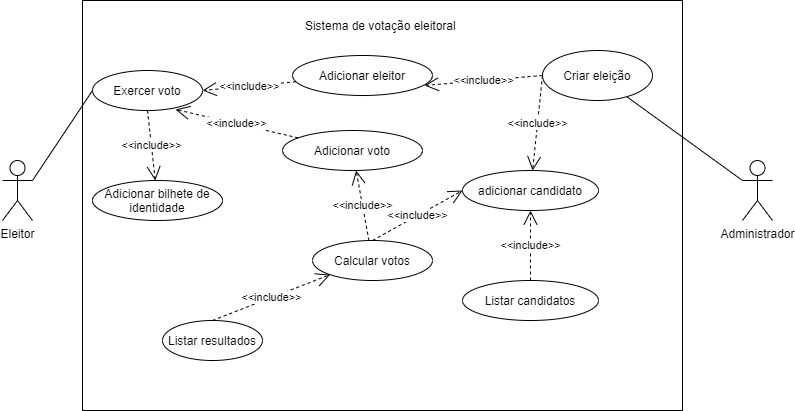

The diagram above was exported from draw.io. Its source (the exported page's mxGraphModel, read from the mxfile embedded in the PNG):
<mxGraphModel dx="868" dy="474" grid="1" gridSize="10" guides="1" tooltips="1" connect="1" arrows="1" fold="1" page="1" pageScale="1" pageWidth="827" pageHeight="1169" math="0" shadow="0">
  <root>
    <mxCell id="0" />
    <mxCell id="1" parent="0" />
    <mxCell id="vjLdcxjqtuB6rMod_8fm-1" value="" style="rounded=0;whiteSpace=wrap;html=1;" parent="1" vertex="1">
      <mxGeometry x="100" y="20" width="600" height="410" as="geometry" />
    </mxCell>
    <mxCell id="vjLdcxjqtuB6rMod_8fm-2" value="Sistema de votação eleitoral&amp;nbsp;" style="text;html=1;strokeColor=none;fillColor=none;align=center;verticalAlign=middle;whiteSpace=wrap;rounded=0;" parent="1" vertex="1">
      <mxGeometry x="310" y="30" width="180" height="30" as="geometry" />
    </mxCell>
    <mxCell id="vjLdcxjqtuB6rMod_8fm-3" value="Eleitor&lt;br&gt;" style="shape=umlActor;verticalLabelPosition=bottom;verticalAlign=top;html=1;outlineConnect=0;" parent="1" vertex="1">
      <mxGeometry x="20" y="180" width="30" height="60" as="geometry" />
    </mxCell>
    <mxCell id="vjLdcxjqtuB6rMod_8fm-4" value="Administrador" style="shape=umlActor;verticalLabelPosition=bottom;verticalAlign=top;html=1;outlineConnect=0;" parent="1" vertex="1">
      <mxGeometry x="760" y="180" width="30" height="60" as="geometry" />
    </mxCell>
    <mxCell id="vjLdcxjqtuB6rMod_8fm-5" value="Exercer voto" style="ellipse;whiteSpace=wrap;html=1;" parent="1" vertex="1">
      <mxGeometry x="110" y="90" width="110" height="40" as="geometry" />
    </mxCell>
    <mxCell id="vjLdcxjqtuB6rMod_8fm-6" value="" style="endArrow=none;html=1;rounded=0;entryX=0;entryY=0.5;entryDx=0;entryDy=0;exitX=1;exitY=0.3333333333333333;exitDx=0;exitDy=0;exitPerimeter=0;" parent="1" source="vjLdcxjqtuB6rMod_8fm-3" target="vjLdcxjqtuB6rMod_8fm-5" edge="1">
      <mxGeometry width="50" height="50" relative="1" as="geometry">
        <mxPoint x="120" y="180" as="sourcePoint" />
        <mxPoint x="170" y="130" as="targetPoint" />
      </mxGeometry>
    </mxCell>
    <mxCell id="vjLdcxjqtuB6rMod_8fm-7" value="Adicionar bilhete de identidade" style="ellipse;whiteSpace=wrap;html=1;" parent="1" vertex="1">
      <mxGeometry x="110" y="200" width="130" height="40" as="geometry" />
    </mxCell>
    <mxCell id="vjLdcxjqtuB6rMod_8fm-8" value="&amp;lt;&amp;lt;include&amp;gt;&amp;gt;" style="endArrow=open;endSize=12;dashed=1;html=1;rounded=0;exitX=0.5;exitY=1;exitDx=0;exitDy=0;" parent="1" source="vjLdcxjqtuB6rMod_8fm-5" target="vjLdcxjqtuB6rMod_8fm-7" edge="1">
      <mxGeometry width="160" relative="1" as="geometry">
        <mxPoint x="330" y="220" as="sourcePoint" />
        <mxPoint x="490" y="220" as="targetPoint" />
      </mxGeometry>
    </mxCell>
    <mxCell id="vjLdcxjqtuB6rMod_8fm-9" value="Criar eleição" style="ellipse;whiteSpace=wrap;html=1;" parent="1" vertex="1">
      <mxGeometry x="560" y="70" width="110" height="50" as="geometry" />
    </mxCell>
    <mxCell id="vjLdcxjqtuB6rMod_8fm-10" value="" style="endArrow=none;html=1;rounded=0;exitX=0;exitY=0.3333333333333333;exitDx=0;exitDy=0;exitPerimeter=0;" parent="1" source="vjLdcxjqtuB6rMod_8fm-4" target="vjLdcxjqtuB6rMod_8fm-9" edge="1">
      <mxGeometry width="50" height="50" relative="1" as="geometry">
        <mxPoint x="390" y="240" as="sourcePoint" />
        <mxPoint x="440" y="190" as="targetPoint" />
      </mxGeometry>
    </mxCell>
    <mxCell id="vjLdcxjqtuB6rMod_8fm-11" value="Adicionar eleitor" style="ellipse;whiteSpace=wrap;html=1;" parent="1" vertex="1">
      <mxGeometry x="310" y="75" width="140" height="40" as="geometry" />
    </mxCell>
    <mxCell id="vjLdcxjqtuB6rMod_8fm-12" value="&amp;lt;&amp;lt;include&amp;gt;&amp;gt;" style="endArrow=open;endSize=12;dashed=1;html=1;rounded=0;exitX=0;exitY=0.5;exitDx=0;exitDy=0;entryX=0.943;entryY=0.75;entryDx=0;entryDy=0;entryPerimeter=0;" parent="1" source="vjLdcxjqtuB6rMod_8fm-9" target="vjLdcxjqtuB6rMod_8fm-11" edge="1">
      <mxGeometry width="160" relative="1" as="geometry">
        <mxPoint x="530" y="100" as="sourcePoint" />
        <mxPoint x="537.7790753311895" y="170.01167798070492" as="targetPoint" />
      </mxGeometry>
    </mxCell>
    <mxCell id="vjLdcxjqtuB6rMod_8fm-13" value="adicionar candidato" style="ellipse;whiteSpace=wrap;html=1;" parent="1" vertex="1">
      <mxGeometry x="480" y="190" width="136" height="40" as="geometry" />
    </mxCell>
    <mxCell id="vjLdcxjqtuB6rMod_8fm-14" value="&amp;lt;&amp;lt;include&amp;gt;&amp;gt;" style="endArrow=open;endSize=12;dashed=1;html=1;rounded=0;exitX=0;exitY=0.5;exitDx=0;exitDy=0;" parent="1" source="vjLdcxjqtuB6rMod_8fm-9" target="vjLdcxjqtuB6rMod_8fm-13" edge="1">
      <mxGeometry width="160" relative="1" as="geometry">
        <mxPoint x="570" y="105" as="sourcePoint" />
        <mxPoint x="452.02" y="115" as="targetPoint" />
      </mxGeometry>
    </mxCell>
    <mxCell id="vjLdcxjqtuB6rMod_8fm-15" value="&amp;lt;&amp;lt;include&amp;gt;&amp;gt;" style="endArrow=open;endSize=12;dashed=1;html=1;rounded=0;entryX=1;entryY=0.5;entryDx=0;entryDy=0;" parent="1" source="vjLdcxjqtuB6rMod_8fm-11" target="vjLdcxjqtuB6rMod_8fm-5" edge="1">
      <mxGeometry width="160" relative="1" as="geometry">
        <mxPoint x="580" y="115" as="sourcePoint" />
        <mxPoint x="462.02" y="125" as="targetPoint" />
      </mxGeometry>
    </mxCell>
    <mxCell id="vjLdcxjqtuB6rMod_8fm-16" value="Adicionar voto" style="ellipse;whiteSpace=wrap;html=1;" parent="1" vertex="1">
      <mxGeometry x="300" y="150" width="140" height="40" as="geometry" />
    </mxCell>
    <mxCell id="vjLdcxjqtuB6rMod_8fm-17" value="&amp;lt;&amp;lt;include&amp;gt;&amp;gt;" style="endArrow=open;endSize=12;dashed=1;html=1;rounded=0;entryX=0.755;entryY=0.975;entryDx=0;entryDy=0;entryPerimeter=0;" parent="1" source="vjLdcxjqtuB6rMod_8fm-16" target="vjLdcxjqtuB6rMod_8fm-5" edge="1">
      <mxGeometry width="160" relative="1" as="geometry">
        <mxPoint x="570" y="105" as="sourcePoint" />
        <mxPoint x="560.085974353847" y="200.00941244229944" as="targetPoint" />
      </mxGeometry>
    </mxCell>
    <mxCell id="vjLdcxjqtuB6rMod_8fm-18" value="Calcular votos" style="ellipse;whiteSpace=wrap;html=1;" parent="1" vertex="1">
      <mxGeometry x="330" y="260" width="120" height="40" as="geometry" />
    </mxCell>
    <mxCell id="vjLdcxjqtuB6rMod_8fm-19" value="&amp;lt;&amp;lt;include&amp;gt;&amp;gt;" style="endArrow=open;endSize=12;dashed=1;html=1;rounded=0;" parent="1" source="vjLdcxjqtuB6rMod_8fm-18" target="vjLdcxjqtuB6rMod_8fm-16" edge="1">
      <mxGeometry width="160" relative="1" as="geometry">
        <mxPoint x="570" y="105" as="sourcePoint" />
        <mxPoint x="560.085974353847" y="200.00941244229944" as="targetPoint" />
      </mxGeometry>
    </mxCell>
    <mxCell id="vjLdcxjqtuB6rMod_8fm-20" value="&amp;lt;&amp;lt;include&amp;gt;&amp;gt;" style="endArrow=open;endSize=12;dashed=1;html=1;rounded=0;exitX=0.5;exitY=0;exitDx=0;exitDy=0;" parent="1" source="vjLdcxjqtuB6rMod_8fm-18" edge="1">
      <mxGeometry width="160" relative="1" as="geometry">
        <mxPoint x="370" y="240" as="sourcePoint" />
        <mxPoint x="480" y="210" as="targetPoint" />
      </mxGeometry>
    </mxCell>
    <mxCell id="vjLdcxjqtuB6rMod_8fm-21" value="Listar candidatos" style="ellipse;whiteSpace=wrap;html=1;" parent="1" vertex="1">
      <mxGeometry x="480" y="300" width="136" height="40" as="geometry" />
    </mxCell>
    <mxCell id="vjLdcxjqtuB6rMod_8fm-22" value="Listar resultados" style="ellipse;whiteSpace=wrap;html=1;" parent="1" vertex="1">
      <mxGeometry x="180" y="340" width="100" height="40" as="geometry" />
    </mxCell>
    <mxCell id="vjLdcxjqtuB6rMod_8fm-23" value="&amp;lt;&amp;lt;include&amp;gt;&amp;gt;" style="endArrow=open;endSize=12;dashed=1;html=1;rounded=0;exitX=0.5;exitY=0;exitDx=0;exitDy=0;entryX=0;entryY=1;entryDx=0;entryDy=0;" parent="1" source="vjLdcxjqtuB6rMod_8fm-22" target="vjLdcxjqtuB6rMod_8fm-18" edge="1">
      <mxGeometry width="160" relative="1" as="geometry">
        <mxPoint x="272.82067100084384" y="330.06502437974655" as="sourcePoint" />
        <mxPoint x="260.00146699904906" y="260.0030684947699" as="targetPoint" />
      </mxGeometry>
    </mxCell>
    <mxCell id="zBqgLxpPYjb9FemWMhoZ-1" value="&amp;lt;&amp;lt;include&amp;gt;&amp;gt;" style="endArrow=open;endSize=12;dashed=1;html=1;rounded=0;exitX=0.5;exitY=0;exitDx=0;exitDy=0;" edge="1" parent="1" source="vjLdcxjqtuB6rMod_8fm-21" target="vjLdcxjqtuB6rMod_8fm-13">
      <mxGeometry width="160" relative="1" as="geometry">
        <mxPoint x="503" y="290" as="sourcePoint" />
        <mxPoint x="593" y="240" as="targetPoint" />
      </mxGeometry>
    </mxCell>
  </root>
</mxGraphModel>